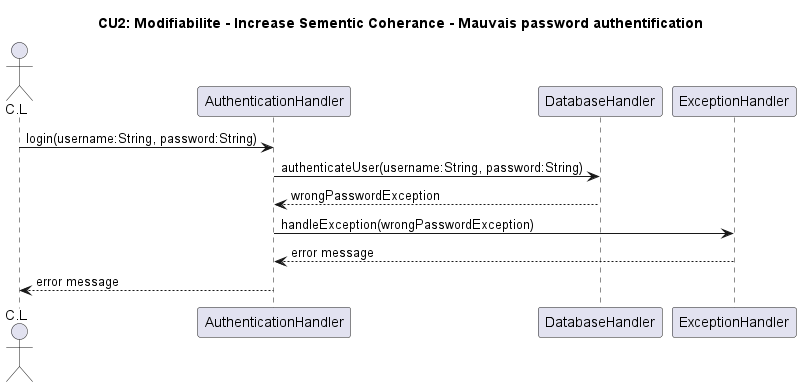

The diagram above was rendered by PlantUML. Its source (embedded in the PNG):
@startuml
actor C.L as CL
participant AuthenticationHandler as Auth
participant DatabaseHandler as DB
participant ExceptionHandler as Ex

title CU2: Modifiabilite - Increase Sementic Coherance - Mauvais password authentification

CL -> Auth: login(username:String, password:String)
Auth -> DB: authenticateUser(username:String, password:String)
DB --> Auth: wrongPasswordException
Auth -> Ex: handleException(wrongPasswordException)
Ex --> Auth: error message
Auth --> CL: error message
@enduml